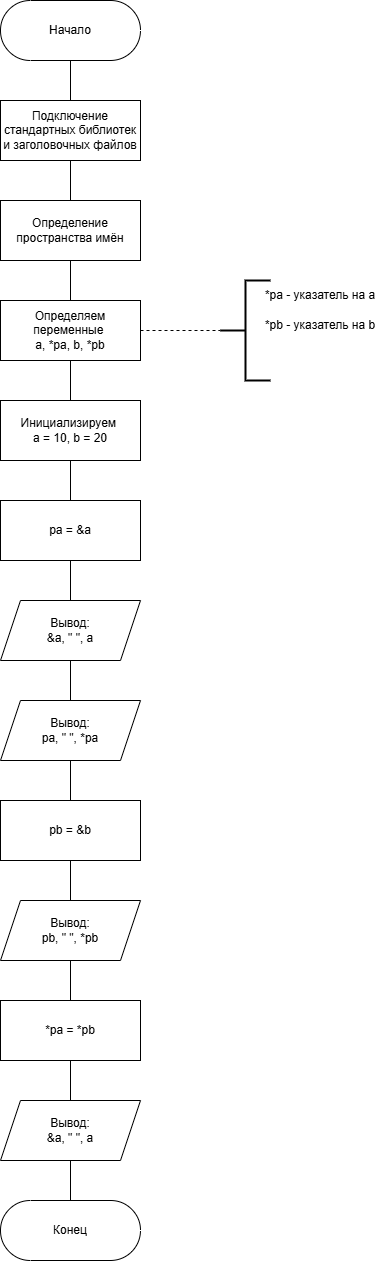

The diagram above was exported from draw.io. Its source (the exported page's mxGraphModel, read from the mxfile embedded in the PNG):
<mxGraphModel dx="1523" dy="1194" grid="1" gridSize="10" guides="1" tooltips="1" connect="1" arrows="1" fold="1" page="1" pageScale="1" pageWidth="827" pageHeight="1169" math="0" shadow="0">
  <root>
    <mxCell id="0" />
    <mxCell id="1" parent="0" />
    <mxCell id="O4BPlKWLYfdkDlvYrdWT-29" value="" style="edgeStyle=orthogonalEdgeStyle;shape=connector;rounded=0;orthogonalLoop=1;jettySize=auto;html=1;strokeColor=default;align=center;verticalAlign=middle;fontFamily=Helvetica;fontSize=11;fontColor=default;labelBackgroundColor=default;endArrow=none;endFill=0;" edge="1" parent="1" source="O4BPlKWLYfdkDlvYrdWT-1" target="O4BPlKWLYfdkDlvYrdWT-2">
      <mxGeometry relative="1" as="geometry" />
    </mxCell>
    <mxCell id="O4BPlKWLYfdkDlvYrdWT-1" value="Начало" style="html=1;dashed=0;whiteSpace=wrap;shape=mxgraph.dfd.start" vertex="1" parent="1">
      <mxGeometry x="280" y="80" width="140" height="60" as="geometry" />
    </mxCell>
    <mxCell id="O4BPlKWLYfdkDlvYrdWT-28" value="" style="edgeStyle=orthogonalEdgeStyle;shape=connector;rounded=0;orthogonalLoop=1;jettySize=auto;html=1;strokeColor=default;align=center;verticalAlign=middle;fontFamily=Helvetica;fontSize=11;fontColor=default;labelBackgroundColor=default;endArrow=none;endFill=0;" edge="1" parent="1" source="O4BPlKWLYfdkDlvYrdWT-2" target="O4BPlKWLYfdkDlvYrdWT-3">
      <mxGeometry relative="1" as="geometry" />
    </mxCell>
    <mxCell id="O4BPlKWLYfdkDlvYrdWT-2" value="Подключение стандартных библиотек и заголовочных файлов" style="whiteSpace=wrap;html=1;" vertex="1" parent="1">
      <mxGeometry x="280" y="180" width="140" height="60" as="geometry" />
    </mxCell>
    <mxCell id="O4BPlKWLYfdkDlvYrdWT-27" value="" style="edgeStyle=orthogonalEdgeStyle;shape=connector;rounded=0;orthogonalLoop=1;jettySize=auto;html=1;strokeColor=default;align=center;verticalAlign=middle;fontFamily=Helvetica;fontSize=11;fontColor=default;labelBackgroundColor=default;endArrow=none;endFill=0;" edge="1" parent="1" source="O4BPlKWLYfdkDlvYrdWT-3" target="O4BPlKWLYfdkDlvYrdWT-4">
      <mxGeometry relative="1" as="geometry" />
    </mxCell>
    <mxCell id="O4BPlKWLYfdkDlvYrdWT-3" value="Определение пространства имён" style="whiteSpace=wrap;html=1;" vertex="1" parent="1">
      <mxGeometry x="280" y="280" width="140" height="60" as="geometry" />
    </mxCell>
    <mxCell id="O4BPlKWLYfdkDlvYrdWT-26" value="" style="edgeStyle=orthogonalEdgeStyle;shape=connector;rounded=0;orthogonalLoop=1;jettySize=auto;html=1;strokeColor=default;align=center;verticalAlign=middle;fontFamily=Helvetica;fontSize=11;fontColor=default;labelBackgroundColor=default;endArrow=none;endFill=0;" edge="1" parent="1" source="O4BPlKWLYfdkDlvYrdWT-4" target="O4BPlKWLYfdkDlvYrdWT-9">
      <mxGeometry relative="1" as="geometry" />
    </mxCell>
    <mxCell id="O4BPlKWLYfdkDlvYrdWT-4" value="Определяем переменные&amp;nbsp;&lt;div&gt;a, *pa, b, *pb&lt;/div&gt;" style="whiteSpace=wrap;html=1;rounded=0;" vertex="1" parent="1">
      <mxGeometry x="280" y="380" width="140" height="60" as="geometry" />
    </mxCell>
    <mxCell id="O4BPlKWLYfdkDlvYrdWT-5" value="" style="edgeStyle=orthogonalEdgeStyle;orthogonalLoop=1;jettySize=auto;html=1;shape=filledEdge;dashed=1;endArrow=none;endFill=0;rounded=0;" edge="1" target="O4BPlKWLYfdkDlvYrdWT-6" parent="1">
      <mxGeometry relative="1" as="geometry">
        <mxPoint x="420" y="410" as="sourcePoint" />
      </mxGeometry>
    </mxCell>
    <mxCell id="O4BPlKWLYfdkDlvYrdWT-6" value="" style="strokeWidth=2;html=1;shape=mxgraph.flowchart.annotation_2;align=left;labelPosition=right;pointerEvents=1;" vertex="1" parent="1">
      <mxGeometry x="500" y="360" width="50" height="100" as="geometry" />
    </mxCell>
    <mxCell id="O4BPlKWLYfdkDlvYrdWT-7" value="*pa - указатель на a" style="text;html=1;whiteSpace=wrap;strokeColor=none;fillColor=none;align=center;verticalAlign=middle;rounded=0;" vertex="1" parent="1">
      <mxGeometry x="530" y="360" width="140" height="30" as="geometry" />
    </mxCell>
    <mxCell id="O4BPlKWLYfdkDlvYrdWT-8" value="*pb - указатель на b" style="text;html=1;whiteSpace=wrap;strokeColor=none;fillColor=none;align=center;verticalAlign=middle;rounded=0;" vertex="1" parent="1">
      <mxGeometry x="530" y="390" width="140" height="30" as="geometry" />
    </mxCell>
    <mxCell id="O4BPlKWLYfdkDlvYrdWT-25" value="" style="edgeStyle=orthogonalEdgeStyle;shape=connector;rounded=0;orthogonalLoop=1;jettySize=auto;html=1;strokeColor=default;align=center;verticalAlign=middle;fontFamily=Helvetica;fontSize=11;fontColor=default;labelBackgroundColor=default;endArrow=none;endFill=0;" edge="1" parent="1" source="O4BPlKWLYfdkDlvYrdWT-9" target="O4BPlKWLYfdkDlvYrdWT-10">
      <mxGeometry relative="1" as="geometry" />
    </mxCell>
    <mxCell id="O4BPlKWLYfdkDlvYrdWT-9" value="Инициализируем&amp;nbsp;&lt;div&gt;a = 10, b = 20&lt;/div&gt;" style="whiteSpace=wrap;html=1;rounded=0;" vertex="1" parent="1">
      <mxGeometry x="280" y="480" width="140" height="60" as="geometry" />
    </mxCell>
    <mxCell id="O4BPlKWLYfdkDlvYrdWT-24" value="" style="edgeStyle=orthogonalEdgeStyle;shape=connector;rounded=0;orthogonalLoop=1;jettySize=auto;html=1;strokeColor=default;align=center;verticalAlign=middle;fontFamily=Helvetica;fontSize=11;fontColor=default;labelBackgroundColor=default;endArrow=none;endFill=0;" edge="1" parent="1" source="O4BPlKWLYfdkDlvYrdWT-10" target="O4BPlKWLYfdkDlvYrdWT-11">
      <mxGeometry relative="1" as="geometry" />
    </mxCell>
    <mxCell id="O4BPlKWLYfdkDlvYrdWT-10" value="&lt;div&gt;pa = &amp;amp;a&lt;/div&gt;" style="whiteSpace=wrap;html=1;rounded=0;" vertex="1" parent="1">
      <mxGeometry x="280" y="580" width="140" height="60" as="geometry" />
    </mxCell>
    <mxCell id="O4BPlKWLYfdkDlvYrdWT-23" value="" style="edgeStyle=orthogonalEdgeStyle;shape=connector;rounded=0;orthogonalLoop=1;jettySize=auto;html=1;strokeColor=default;align=center;verticalAlign=middle;fontFamily=Helvetica;fontSize=11;fontColor=default;labelBackgroundColor=default;endArrow=none;endFill=0;" edge="1" parent="1" source="O4BPlKWLYfdkDlvYrdWT-11" target="O4BPlKWLYfdkDlvYrdWT-12">
      <mxGeometry relative="1" as="geometry" />
    </mxCell>
    <mxCell id="O4BPlKWLYfdkDlvYrdWT-11" value="Вывод:&lt;div&gt;&amp;amp;a, &quot; &quot;, a&lt;/div&gt;" style="shape=parallelogram;perimeter=parallelogramPerimeter;whiteSpace=wrap;html=1;fixedSize=1;rounded=0;" vertex="1" parent="1">
      <mxGeometry x="280" y="680" width="140" height="60" as="geometry" />
    </mxCell>
    <mxCell id="O4BPlKWLYfdkDlvYrdWT-22" value="" style="edgeStyle=orthogonalEdgeStyle;shape=connector;rounded=0;orthogonalLoop=1;jettySize=auto;html=1;strokeColor=default;align=center;verticalAlign=middle;fontFamily=Helvetica;fontSize=11;fontColor=default;labelBackgroundColor=default;endArrow=none;endFill=0;" edge="1" parent="1" source="O4BPlKWLYfdkDlvYrdWT-12" target="O4BPlKWLYfdkDlvYrdWT-13">
      <mxGeometry relative="1" as="geometry" />
    </mxCell>
    <mxCell id="O4BPlKWLYfdkDlvYrdWT-12" value="Вывод:&lt;div&gt;pa, &quot; &quot;, *pa&lt;/div&gt;" style="shape=parallelogram;perimeter=parallelogramPerimeter;whiteSpace=wrap;html=1;fixedSize=1;rounded=0;" vertex="1" parent="1">
      <mxGeometry x="280" y="780" width="140" height="60" as="geometry" />
    </mxCell>
    <mxCell id="O4BPlKWLYfdkDlvYrdWT-21" value="" style="edgeStyle=orthogonalEdgeStyle;shape=connector;rounded=0;orthogonalLoop=1;jettySize=auto;html=1;strokeColor=default;align=center;verticalAlign=middle;fontFamily=Helvetica;fontSize=11;fontColor=default;labelBackgroundColor=default;endArrow=none;endFill=0;" edge="1" parent="1" source="O4BPlKWLYfdkDlvYrdWT-13" target="O4BPlKWLYfdkDlvYrdWT-14">
      <mxGeometry relative="1" as="geometry" />
    </mxCell>
    <mxCell id="O4BPlKWLYfdkDlvYrdWT-13" value="&lt;div&gt;pb = &amp;amp;b&lt;/div&gt;" style="whiteSpace=wrap;html=1;rounded=0;" vertex="1" parent="1">
      <mxGeometry x="280" y="880" width="140" height="60" as="geometry" />
    </mxCell>
    <mxCell id="O4BPlKWLYfdkDlvYrdWT-20" value="" style="edgeStyle=orthogonalEdgeStyle;shape=connector;rounded=0;orthogonalLoop=1;jettySize=auto;html=1;strokeColor=default;align=center;verticalAlign=middle;fontFamily=Helvetica;fontSize=11;fontColor=default;labelBackgroundColor=default;endArrow=none;endFill=0;" edge="1" parent="1" source="O4BPlKWLYfdkDlvYrdWT-14" target="O4BPlKWLYfdkDlvYrdWT-15">
      <mxGeometry relative="1" as="geometry" />
    </mxCell>
    <mxCell id="O4BPlKWLYfdkDlvYrdWT-14" value="Вывод:&lt;div&gt;pb, &quot; &quot;, *pb&lt;/div&gt;" style="shape=parallelogram;perimeter=parallelogramPerimeter;whiteSpace=wrap;html=1;fixedSize=1;rounded=0;" vertex="1" parent="1">
      <mxGeometry x="280" y="980" width="140" height="60" as="geometry" />
    </mxCell>
    <mxCell id="O4BPlKWLYfdkDlvYrdWT-19" value="" style="edgeStyle=orthogonalEdgeStyle;shape=connector;rounded=0;orthogonalLoop=1;jettySize=auto;html=1;strokeColor=default;align=center;verticalAlign=middle;fontFamily=Helvetica;fontSize=11;fontColor=default;labelBackgroundColor=default;endArrow=none;endFill=0;" edge="1" parent="1" source="O4BPlKWLYfdkDlvYrdWT-15" target="O4BPlKWLYfdkDlvYrdWT-16">
      <mxGeometry relative="1" as="geometry" />
    </mxCell>
    <mxCell id="O4BPlKWLYfdkDlvYrdWT-15" value="&lt;div&gt;*pa = *pb&lt;/div&gt;" style="whiteSpace=wrap;html=1;rounded=0;" vertex="1" parent="1">
      <mxGeometry x="280" y="1080" width="140" height="60" as="geometry" />
    </mxCell>
    <mxCell id="O4BPlKWLYfdkDlvYrdWT-18" value="" style="edgeStyle=orthogonalEdgeStyle;rounded=0;orthogonalLoop=1;jettySize=auto;html=1;endArrow=none;endFill=0;" edge="1" parent="1" source="O4BPlKWLYfdkDlvYrdWT-16" target="O4BPlKWLYfdkDlvYrdWT-17">
      <mxGeometry relative="1" as="geometry" />
    </mxCell>
    <mxCell id="O4BPlKWLYfdkDlvYrdWT-16" value="Вывод:&lt;div&gt;&amp;amp;a, &quot; &quot;, a&lt;/div&gt;" style="shape=parallelogram;perimeter=parallelogramPerimeter;whiteSpace=wrap;html=1;fixedSize=1;rounded=0;" vertex="1" parent="1">
      <mxGeometry x="280" y="1180" width="140" height="60" as="geometry" />
    </mxCell>
    <mxCell id="O4BPlKWLYfdkDlvYrdWT-17" value="Конец" style="html=1;dashed=0;whiteSpace=wrap;shape=mxgraph.dfd.start" vertex="1" parent="1">
      <mxGeometry x="280" y="1280" width="140" height="60" as="geometry" />
    </mxCell>
  </root>
</mxGraphModel>